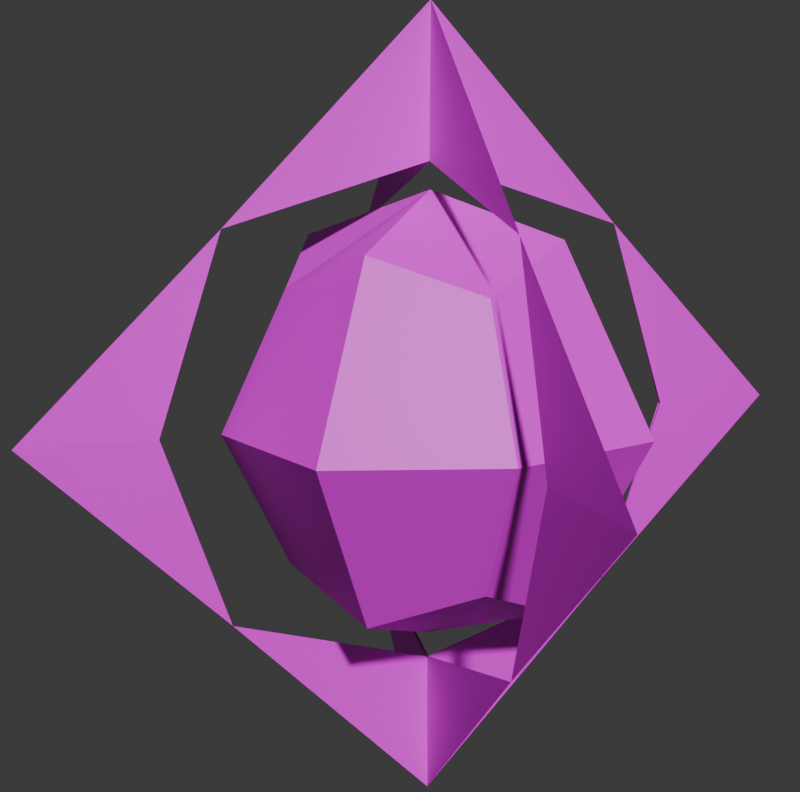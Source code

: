 # Source: v_spike.blend  (saved by Blender 4.5.90; exported with 4.5.12 LTS)
import bpy
from mathutils import Matrix  # noqa: F401  (used for matrix-valued properties, if any)

bpy.ops.wm.read_factory_settings(use_empty=True)
scene = bpy.context.scene
scene.name = 'Scene'

# ---- collections
col_collection = bpy.data.collections.new('Collection'); scene.collection.children.link(col_collection)

# ---- images (referenced by path relative to the original .blend; pixels are not part of the script)
import os
ASSET_DIR = os.environ.get("B2B_ASSET_DIR", "")  # directory of the original .blend (textures are referenced by path, not embedded)
HERE = os.path.dirname(os.path.abspath(__file__))  # packed textures are extracted next to this script under _unpacked/

def load_image(name, relpath, width, height, colorspace="sRGB"):
    """Load a texture the original file referenced (path relative to the .blend, or extracted next to this script)."""
    p = next((c for c in (os.path.join(HERE, relpath), os.path.join(ASSET_DIR, relpath)) if relpath and os.path.exists(c)), "")
    if p:
        img = bpy.data.images.load(p, check_existing=True)
        img.name = name
    else:  # same state as the original file: an image datablock whose file is absent (Cycles renders it pink)
        img = bpy.data.images.new(name, width, height)
        img.source = "FILE"
        img.filepath = "//" + (relpath or name)
    img.colorspace_settings.name = colorspace
    return img
img_v_spike_png = load_image('v_spike.png', 'textures/v_spike.png', 1024, 1024, 'sRGB')

# ---- materials (node trees are filled in below, after node groups)
mat_material = bpy.data.materials.new('Material')

# ---- material node trees
mat_material.use_nodes = True; mat_material.node_tree.nodes.clear()
_N = mat_material.node_tree.nodes; _L = mat_material.node_tree.links
n0 = _N.new('ShaderNodeBsdfPrincipled'); n0.name = 'Principled BSDF'; n0.location = (-200, 100)
n1 = _N.new('ShaderNodeOutputMaterial'); n1.name = 'Material Output'; n1.location = (200, 100)
n2 = _N.new('ShaderNodeTexImage'); n2.name = 'Image Texture'; n2.location = (-506, 81)
n2.image = img_v_spike_png
n2.interpolation = 'Closest'
_L.new(n0.outputs[0], n1.inputs[0])
_L.new(n2.outputs[0], n0.inputs[0])
n1.is_active_output = True

# ---- world
world_world = bpy.data.worlds.new('World'); scene.world = world_world
world_world.use_nodes = True; world_world.node_tree.nodes.clear()
_N = world_world.node_tree.nodes; _L = world_world.node_tree.links
n0 = _N.new('ShaderNodeOutputWorld'); n0.name = 'World Output'; n0.location = (200, 100)
n1 = _N.new('ShaderNodeBackground'); n1.name = 'Background'; n1.location = (-200, 100)
n1.inputs[0].default_value = (0.05088, 0.05088, 0.05088, 1.0)
_L.new(n1.outputs[0], n0.inputs[0])
n0.is_active_output = True
world_world.color = (0.05088, 0.05088, 0.05088)
world_world.sun_shadow_jitter_overblur = 0.0

# ---- cameras
cam_camera = bpy.data.cameras.new('Camera')

# ---- meshes
me_cube_001 = bpy.data.meshes.new('Cube.001')
me_cube_001.from_pydata([(0.8122, -0.8136, 0.0), (0.417, -0.419, 0.5563), (0.0, 0.0, 1.166), (-0.8122, -0.8136, 0.0), (-0.417, -0.419, 0.5563), (0.8122, 0.8136, 0.0), (0.417, 0.419, 0.5563), (-0.8122, 0.8136, 0.0), (-0.417, 0.419, 0.5563), (0.417, -0.419, -0.5563), (0.0, 0.0, -1.166), (-0.417, -0.419, -0.5563), (0.417, 0.419, -0.5563), (-0.417, 0.419, -0.5563), (0.5426, -0.554, 0.0), (0.6146, -0.6163, 0.2781), (0.2085, -0.2095, 0.8613), (0.0, -0.005266, 0.7359), (0.006485, 0.0, 0.7359), (0.5491, -0.5487, 0.0), (-0.5426, -0.554, 0.0), (-0.6146, -0.6163, 0.2781), (-0.2085, -0.2095, 0.8613), (-0.006485, 0.0, 0.7359), (-0.5491, -0.5487, 0.0), (0.5426, 0.554, 0.0), (0.6146, 0.6163, 0.2781), (0.2085, 0.2095, 0.8613), (0.0, 0.005266, 0.7359), (0.5491, 0.5487, 0.0), (-0.5426, 0.554, 0.0), (-0.6146, 0.6163, 0.2781), (-0.2085, 0.2095, 0.8613), (-0.5491, 0.5487, 0.0), (0.6146, -0.6163, -0.2781), (0.2085, -0.2095, -0.8613), (0.0, -0.005266, -0.7359), (0.006485, 0.0, -0.7359), (-0.6146, -0.6163, -0.2781), (-0.2085, -0.2095, -0.8613), (-0.006485, 0.0, -0.7359), (0.6146, 0.6163, -0.2781), (0.2085, 0.2095, -0.8613), (0.0, 0.005266, -0.7359), (-0.6146, 0.6163, -0.2781), (-0.2085, 0.2095, -0.8613), (0.0, -0.6579, 0.0), (0.0, -0.3973, 0.4977), (0.0, 0.0, 0.6579), (0.4282, -0.4304, 0.0), (0.2987, -0.2944, 0.3926), (0.6579, 0.0, 0.0), (0.3948, 0.0, 0.5264), (-0.4282, -0.4304, 0.0), (-0.2987, -0.2944, 0.3926), (-0.6579, 0.0, 0.0), (-0.3948, 0.0, 0.5264), (0.0, 0.6579, 0.0), (0.0, 0.3973, 0.4977), (0.4282, 0.4304, 0.0), (0.2987, 0.2944, 0.3926), (-0.4282, 0.4304, 0.0), (-0.2987, 0.2944, 0.3926), (0.0, -0.3973, -0.4977), (0.0, 0.0, -0.6579), (0.2987, -0.2944, -0.3926), (0.3948, 0.0, -0.5264), (-0.2987, -0.2944, -0.3926), (-0.3948, 0.0, -0.5264), (0.0, 0.3973, -0.4977), (0.2987, 0.2944, -0.3926), (-0.2987, 0.2944, -0.3926)], [], [(40, 45, 10), (40, 13, 45), (45, 43, 10), (45, 13, 43), (42, 37, 10), (42, 12, 37), (43, 42, 10), (43, 12, 42), (39, 40, 10), (39, 11, 40), (36, 39, 10), (36, 11, 39), (37, 35, 10), (37, 9, 35), (35, 36, 10), (35, 9, 36), (32, 23, 2), (32, 8, 23), (28, 32, 2), (28, 8, 32), (18, 27, 2), (18, 6, 27), (27, 28, 2), (27, 6, 28), (23, 22, 2), (23, 4, 22), (22, 17, 2), (22, 4, 17), (16, 18, 2), (16, 1, 18), (17, 16, 2), (17, 1, 16), (13, 33, 44), (33, 7, 44), (13, 44, 30), (44, 7, 30), (12, 41, 29), (41, 5, 29), (12, 25, 41), (25, 5, 41), (11, 38, 24), (38, 3, 24), (11, 20, 38), (20, 3, 38), (9, 19, 34), (19, 0, 34), (9, 34, 14), (34, 0, 14), (8, 31, 33), (31, 7, 33), (8, 30, 31), (30, 7, 31), (6, 29, 26), (29, 5, 26), (6, 26, 25), (26, 5, 25), (4, 24, 21), (24, 3, 21), (4, 21, 20), (21, 3, 20), (1, 15, 19), (15, 0, 19), (1, 14, 15), (14, 0, 15), (51, 50, 49), (50, 46, 49), (48, 50, 52), (55, 54, 56), (46, 54, 53), (54, 48, 56), (51, 60, 52), (57, 60, 59), (60, 48, 52), (55, 62, 61), (62, 57, 61), (48, 62, 56), (51, 65, 66), (46, 65, 49), (65, 64, 66), (55, 67, 53), (67, 46, 53), (64, 67, 68), (51, 70, 59), (70, 57, 59), (64, 70, 66), (55, 71, 68), (57, 71, 61), (71, 64, 68), (51, 52, 50), (50, 47, 46), (48, 47, 50), (55, 53, 54), (46, 47, 54), (54, 47, 48), (51, 59, 60), (57, 58, 60), (60, 58, 48), (55, 56, 62), (62, 58, 57), (48, 58, 62), (51, 49, 65), (46, 63, 65), (65, 63, 64), (55, 68, 67), (67, 63, 46), (64, 63, 67), (51, 66, 70), (70, 69, 57), (64, 69, 70), (55, 61, 71), (57, 69, 71), (71, 69, 64)])
_uv = me_cube_001.uv_layers.new(name='UVMap')
_uv.uv.foreach_set('vector', [0.2107, 0.685, 0.1589, 0.8212, 0.01879, 0.685, 0.2107, 0.685, 0.299, 0.9575, 0.1589, 0.8212, 0.1589, 0.5488, 0.2107, 0.685, 0.01879, 0.685, 0.1589, 0.5488, 0.299, 0.4126, 0.2107, 0.685, 0.1589, 0.5488, 0.2107, 0.685, 0.01879, 0.685, 0.1589, 0.5488, 0.299, 0.4126, 0.2107, 0.685, 0.2107, 0.685, 0.1589, 0.8212, 0.01879, 0.685, 0.2107, 0.685, 0.299, 0.9575, 0.1589, 0.8212, 0.1589, 0.5488, 0.2107, 0.685, 0.01879, 0.685, 0.1589, 0.5488, 0.299, 0.4126, 0.2107, 0.685, 0.2107, 0.685, 0.1589, 0.8212, 0.01879, 0.685, 0.2107, 0.685, 0.299, 0.9575, 0.1589, 0.8212, 0.2107, 0.685, 0.1589, 0.8212, 0.01879, 0.685, 0.2107, 0.685, 0.299, 0.9575, 0.1589, 0.8212, 0.1589, 0.5488, 0.2107, 0.685, 0.01879, 0.685, 0.1589, 0.5488, 0.299, 0.4126, 0.2107, 0.685, 0.1589, 0.5488, 0.2107, 0.685, 0.01879, 0.685, 0.1589, 0.5488, 0.299, 0.4126, 0.2107, 0.685, 0.2107, 0.685, 0.1589, 0.8212, 0.01879, 0.685, 0.2107, 0.685, 0.299, 0.9575, 0.1589, 0.8212, 0.2107, 0.685, 0.1589, 0.8212, 0.01879, 0.685, 0.2107, 0.685, 0.299, 0.9575, 0.1589, 0.8212, 0.1589, 0.5488, 0.2107, 0.685, 0.01879, 0.685, 0.1589, 0.5488, 0.299, 0.4126, 0.2107, 0.685, 0.2107, 0.685, 0.1589, 0.8212, 0.01879, 0.685, 0.2107, 0.685, 0.299, 0.9575, 0.1589, 0.8212, 0.1589, 0.5488, 0.2107, 0.685, 0.01879, 0.685, 0.1589, 0.5488, 0.299, 0.4126, 0.2107, 0.685, 0.1589, 0.5488, 0.2107, 0.685, 0.01879, 0.685, 0.1589, 0.5488, 0.299, 0.4126, 0.2107, 0.685, 0.2107, 0.685, 0.1589, 0.8212, 0.01879, 0.685, 0.2107, 0.685, 0.299, 0.9575, 0.1589, 0.8212, 0.299, 0.4126, 0.2107, 0.685, 0.1589, 0.5488, 0.2107, 0.685, 0.01879, 0.685, 0.1589, 0.5488, 0.299, 0.9575, 0.1589, 0.8212, 0.2107, 0.685, 0.1589, 0.8212, 0.01879, 0.685, 0.2107, 0.685, 0.299, 0.9575, 0.1589, 0.8212, 0.2107, 0.685, 0.1589, 0.8212, 0.01879, 0.685, 0.2107, 0.685, 0.299, 0.4126, 0.2107, 0.685, 0.1589, 0.5488, 0.2107, 0.685, 0.01879, 0.685, 0.1589, 0.5488, 0.299, 0.9575, 0.1589, 0.8212, 0.2107, 0.685, 0.1589, 0.8212, 0.01879, 0.685, 0.2107, 0.685, 0.299, 0.4126, 0.2107, 0.685, 0.1589, 0.5488, 0.2107, 0.685, 0.01879, 0.685, 0.1589, 0.5488, 0.299, 0.4126, 0.2107, 0.685, 0.1589, 0.5488, 0.2107, 0.685, 0.01879, 0.685, 0.1589, 0.5488, 0.299, 0.9575, 0.1589, 0.8212, 0.2107, 0.685, 0.1589, 0.8212, 0.01879, 0.685, 0.2107, 0.685, 0.299, 0.9575, 0.1589, 0.8212, 0.2107, 0.685, 0.1589, 0.8212, 0.01879, 0.685, 0.2107, 0.685, 0.299, 0.4126, 0.2107, 0.685, 0.1589, 0.5488, 0.2107, 0.685, 0.01879, 0.685, 0.1589, 0.5488, 0.299, 0.4126, 0.2107, 0.685, 0.1589, 0.5488, 0.2107, 0.685, 0.01879, 0.685, 0.1589, 0.5488, 0.299, 0.9575, 0.1589, 0.8212, 0.2107, 0.685, 0.1589, 0.8212, 0.01879, 0.685, 0.2107, 0.685, 0.299, 0.4126, 0.2107, 0.685, 0.1589, 0.5488, 0.2107, 0.685, 0.01879, 0.685, 0.1589, 0.5488, 0.299, 0.9575, 0.1589, 0.8212, 0.2107, 0.685, 0.1589, 0.8212, 0.01879, 0.685, 0.2107, 0.685, 0.299, 0.9575, 0.1589, 0.8212, 0.2107, 0.685, 0.1589, 0.8212, 0.01879, 0.685, 0.2107, 0.685, 0.299, 0.4126, 0.2107, 0.685, 0.1589, 0.5488, 0.2107, 0.685, 0.01879, 0.685, 0.1589, 0.5488, 0.9863, 0.4101, 0.785, 0.589, 0.7836, 0.4117, 0.785, 0.589, 0.5809, 0.4133, 0.7836, 0.4117, 0.7866, 0.7954, 0.785, 0.589, 0.9079, 0.6565, 0.5809, 0.4133, 0.785, 0.589, 0.6632, 0.6584, 0.9863, 0.4101, 0.785, 0.589, 0.7836, 0.4117, 0.785, 0.589, 0.7866, 0.7954, 0.6632, 0.6584, 0.5809, 0.4133, 0.785, 0.589, 0.6632, 0.6584, 0.9863, 0.4101, 0.785, 0.589, 0.7836, 0.4117, 0.785, 0.589, 0.7866, 0.7954, 0.6632, 0.6584, 0.9863, 0.4101, 0.785, 0.589, 0.7836, 0.4117, 0.785, 0.589, 0.5809, 0.4133, 0.7836, 0.4117, 0.7866, 0.7954, 0.785, 0.589, 0.9079, 0.6565, 0.9863, 0.4101, 0.7822, 0.2345, 0.9041, 0.1651, 0.5809, 0.4133, 0.7822, 0.2345, 0.7836, 0.4117, 0.7822, 0.2345, 0.7806, 0.02808, 0.9041, 0.1651, 0.5809, 0.4133, 0.7822, 0.2345, 0.7836, 0.4117, 0.7822, 0.2345, 0.9863, 0.4101, 0.7836, 0.4117, 0.7806, 0.02808, 0.7822, 0.2345, 0.6593, 0.167, 0.5809, 0.4133, 0.7822, 0.2345, 0.7836, 0.4117, 0.7822, 0.2345, 0.9863, 0.4101, 0.7836, 0.4117, 0.7806, 0.02808, 0.7822, 0.2345, 0.6593, 0.167, 0.9863, 0.4101, 0.7822, 0.2345, 0.9041, 0.1651, 0.5809, 0.4133, 0.7822, 0.2345, 0.7836, 0.4117, 0.7822, 0.2345, 0.7806, 0.02808, 0.9041, 0.1651, 0.9863, 0.4101, 0.9079, 0.6565, 0.785, 0.589, 0.785, 0.589, 0.6632, 0.6584, 0.5809, 0.4133, 0.7866, 0.7954, 0.6632, 0.6584, 0.785, 0.589, 0.5809, 0.4133, 0.7836, 0.4117, 0.785, 0.589, 0.9863, 0.4101, 0.9079, 0.6565, 0.785, 0.589, 0.785, 0.589, 0.9079, 0.6565, 0.7866, 0.7954, 0.5809, 0.4133, 0.7836, 0.4117, 0.785, 0.589, 0.9863, 0.4101, 0.9079, 0.6565, 0.785, 0.589, 0.785, 0.589, 0.9079, 0.6565, 0.7866, 0.7954, 0.9863, 0.4101, 0.9079, 0.6565, 0.785, 0.589, 0.785, 0.589, 0.6632, 0.6584, 0.5809, 0.4133, 0.7866, 0.7954, 0.6632, 0.6584, 0.785, 0.589, 0.9863, 0.4101, 0.7836, 0.4117, 0.7822, 0.2345, 0.5809, 0.4133, 0.6593, 0.167, 0.7822, 0.2345, 0.7822, 0.2345, 0.6593, 0.167, 0.7806, 0.02808, 0.5809, 0.4133, 0.6593, 0.167, 0.7822, 0.2345, 0.7822, 0.2345, 0.9041, 0.1651, 0.9863, 0.4101, 0.7806, 0.02808, 0.9041, 0.1651, 0.7822, 0.2345, 0.5809, 0.4133, 0.6593, 0.167, 0.7822, 0.2345, 0.7822, 0.2345, 0.9041, 0.1651, 0.9863, 0.4101, 0.7806, 0.02808, 0.9041, 0.1651, 0.7822, 0.2345, 0.9863, 0.4101, 0.7836, 0.4117, 0.7822, 0.2345, 0.5809, 0.4133, 0.6593, 0.167, 0.7822, 0.2345, 0.7822, 0.2345, 0.6593, 0.167, 0.7806, 0.02808])
me_cube_001.materials.append(mat_material)
me_cube_001.materials.append(None)
me_cube_001.use_mirror_x = True
me_cube_001.use_mirror_y = True
me_cube_001.use_mirror_z = True
me_cube_001.update()

# ---- objects
ob_camera = bpy.data.objects.new('Camera', cam_camera)
ob_v_spike_001 = bpy.data.objects.new('v_spike.001', me_cube_001)

# ---- transforms, parenting, visibility, modifiers, constraints
ob_camera.location = (7.149, -15.96, 3.714)
ob_camera.rotation_euler = (4.524, -3.142, -2.694)
ob_camera.scale = (1.081, 1.081, 1.081)
ob_v_spike_001.location = (0.0, 0.0, 0.0)
ob_v_spike_001.scale = (5.522, 5.522, 5.522)
ob_v_spike_001.use_mesh_mirror_x = True
ob_v_spike_001.use_mesh_mirror_y = True
ob_v_spike_001.use_mesh_mirror_z = True

# ---- collection membership
col_collection.objects.link(ob_camera)
col_collection.objects.link(ob_v_spike_001)

# ---- scene / render settings (as saved in the file)
scene.camera = ob_camera
scene.frame_start = 1; scene.frame_end = 1; scene.frame_set(1)
scene.render.engine = 'CYCLES'
scene.render.resolution_x = 1091
bpy.context.view_layer.update()

# ---- added for rendering (the .blend has no usable light): sun
light_auto_sun = bpy.data.lights.new('AutoSun', 'SUN')
light_auto_sun.energy = 3.0
light_auto_sun.angle = 0.0523599
ob_auto_sun = bpy.data.objects.new('AutoSun', light_auto_sun)
scene.collection.objects.link(ob_auto_sun)
ob_auto_sun.rotation_euler = (0.872665, 0.174533, 0.523599)
bpy.context.view_layer.update()

